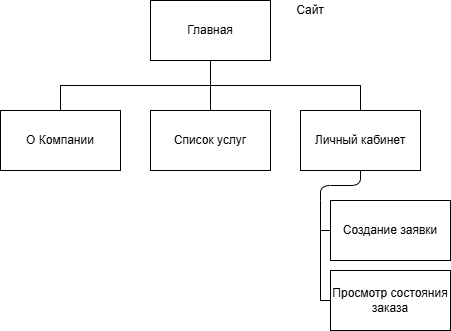

The diagram above was exported from draw.io. Its source (the exported page's mxGraphModel, read from the mxfile embedded in the PNG):
<mxGraphModel dx="1418" dy="794" grid="1" gridSize="10" guides="1" tooltips="1" connect="1" arrows="1" fold="1" page="1" pageScale="1" pageWidth="827" pageHeight="1169" math="0" shadow="0">
  <root>
    <mxCell id="0" />
    <mxCell id="1" parent="0" />
    <mxCell id="mk4pd7xicf5iKf7qVjJR-1" edge="1" parent="1" source="mk4pd7xicf5iKf7qVjJR-2" style="edgeStyle=orthogonalEdgeStyle;html=1;exitX=0.5;exitY=1;exitDx=0;exitDy=0;entryX=0.5;entryY=0;entryDx=0;entryDy=0;rounded=0;curved=0;endArrow=none;endFill=0;" target="mk4pd7xicf5iKf7qVjJR-3">
      <mxGeometry relative="1" as="geometry">
        <mxPoint x="420.344827586207" y="230" as="targetPoint" />
      </mxGeometry>
    </mxCell>
    <mxCell id="mk4pd7xicf5iKf7qVjJR-2" parent="1" style="rounded=0;whiteSpace=wrap;html=1;" value="Главная" vertex="1">
      <mxGeometry height="60" width="120" x="320" y="140" as="geometry" />
    </mxCell>
    <mxCell id="mk4pd7xicf5iKf7qVjJR-3" parent="1" style="rounded=0;whiteSpace=wrap;html=1;" value="О Компании" vertex="1">
      <mxGeometry height="60" width="120" x="170" y="250" as="geometry" />
    </mxCell>
    <mxCell id="mk4pd7xicf5iKf7qVjJR-4" parent="1" style="rounded=0;whiteSpace=wrap;html=1;" value="Список услуг" vertex="1">
      <mxGeometry height="60" width="120" x="320" y="250" as="geometry" />
    </mxCell>
    <mxCell id="mk4pd7xicf5iKf7qVjJR-5" parent="1" style="rounded=0;whiteSpace=wrap;html=1;" value="Личный кабинет" vertex="1">
      <mxGeometry height="60" width="120" x="470" y="250" as="geometry" />
    </mxCell>
    <mxCell id="mk4pd7xicf5iKf7qVjJR-6" parent="1" style="rounded=0;whiteSpace=wrap;html=1;" value="Создание заявки" vertex="1">
      <mxGeometry height="60" width="120" x="500" y="340" as="geometry" />
    </mxCell>
    <mxCell id="mk4pd7xicf5iKf7qVjJR-7" parent="1" style="rounded=0;whiteSpace=wrap;html=1;" value="Просмотр состояния заказа" vertex="1">
      <mxGeometry height="60" width="120" x="500" y="410" as="geometry" />
    </mxCell>
    <mxCell id="mk4pd7xicf5iKf7qVjJR-8" edge="1" parent="1" source="mk4pd7xicf5iKf7qVjJR-2" style="edgeStyle=orthogonalEdgeStyle;html=1;exitX=0.5;exitY=1;exitDx=0;exitDy=0;rounded=0;curved=0;endArrow=none;endFill=0;" target="mk4pd7xicf5iKf7qVjJR-4">
      <mxGeometry relative="1" as="geometry">
        <mxPoint x="430" y="210" as="sourcePoint" />
        <mxPoint x="240" y="260" as="targetPoint" />
      </mxGeometry>
    </mxCell>
    <mxCell id="mk4pd7xicf5iKf7qVjJR-9" edge="1" parent="1" source="mk4pd7xicf5iKf7qVjJR-2" style="edgeStyle=orthogonalEdgeStyle;html=1;exitX=0.5;exitY=1;exitDx=0;exitDy=0;rounded=0;curved=0;endArrow=none;endFill=0;" target="mk4pd7xicf5iKf7qVjJR-5">
      <mxGeometry relative="1" as="geometry">
        <mxPoint x="430" y="210" as="sourcePoint" />
        <mxPoint x="390" y="260" as="targetPoint" />
      </mxGeometry>
    </mxCell>
    <mxCell id="mk4pd7xicf5iKf7qVjJR-10" edge="1" parent="1" source="mk4pd7xicf5iKf7qVjJR-11" style="edgeStyle=orthogonalEdgeStyle;html=1;exitX=0.5;exitY=1;exitDx=0;exitDy=0;entryX=0.5;entryY=0;entryDx=0;entryDy=0;rounded=0;curved=0;endArrow=none;endFill=0;" target="mk4pd7xicf5iKf7qVjJR-12">
      <mxGeometry relative="1" as="geometry">
        <mxPoint x="420.344827586207" y="230" as="targetPoint" />
      </mxGeometry>
    </mxCell>
    <mxCell id="mk4pd7xicf5iKf7qVjJR-11" parent="1" style="rounded=0;whiteSpace=wrap;html=1;" value="Главная" vertex="1">
      <mxGeometry height="60" width="120" x="320" y="140" as="geometry" />
    </mxCell>
    <mxCell id="mk4pd7xicf5iKf7qVjJR-12" parent="1" style="rounded=0;whiteSpace=wrap;html=1;" value="О Компании" vertex="1">
      <mxGeometry height="60" width="120" x="170" y="250" as="geometry" />
    </mxCell>
    <mxCell id="mk4pd7xicf5iKf7qVjJR-13" parent="1" style="rounded=0;whiteSpace=wrap;html=1;" value="Список услуг" vertex="1">
      <mxGeometry height="60" width="120" x="320" y="250" as="geometry" />
    </mxCell>
    <mxCell id="mk4pd7xicf5iKf7qVjJR-14" parent="1" style="rounded=0;whiteSpace=wrap;html=1;" value="Личный кабинет" vertex="1">
      <mxGeometry height="60" width="120" x="470" y="250" as="geometry" />
    </mxCell>
    <mxCell id="mk4pd7xicf5iKf7qVjJR-15" edge="1" parent="1" source="mk4pd7xicf5iKf7qVjJR-11" style="edgeStyle=orthogonalEdgeStyle;html=1;exitX=0.5;exitY=1;exitDx=0;exitDy=0;rounded=0;curved=0;endArrow=none;endFill=0;" target="mk4pd7xicf5iKf7qVjJR-13">
      <mxGeometry relative="1" as="geometry">
        <mxPoint x="430" y="210" as="sourcePoint" />
        <mxPoint x="240" y="260" as="targetPoint" />
      </mxGeometry>
    </mxCell>
    <mxCell id="mk4pd7xicf5iKf7qVjJR-16" edge="1" parent="1" source="mk4pd7xicf5iKf7qVjJR-11" style="edgeStyle=orthogonalEdgeStyle;html=1;exitX=0.5;exitY=1;exitDx=0;exitDy=0;rounded=0;curved=0;endArrow=none;endFill=0;" target="mk4pd7xicf5iKf7qVjJR-14">
      <mxGeometry relative="1" as="geometry">
        <mxPoint x="430" y="210" as="sourcePoint" />
        <mxPoint x="390" y="260" as="targetPoint" />
      </mxGeometry>
    </mxCell>
    <mxCell id="mk4pd7xicf5iKf7qVjJR-17" parent="1" style="text;html=1;whiteSpace=wrap;strokeColor=none;fillColor=none;align=center;verticalAlign=middle;rounded=0;" value="Сайт" vertex="1">
      <mxGeometry height="20" width="60" x="450" y="140" as="geometry" />
    </mxCell>
    <mxCell id="mk4pd7xicf5iKf7qVjJR-18" edge="1" parent="1" style="edgeStyle=orthogonalEdgeStyle;html=1;rounded=1;curved=0;endArrow=none;endFill=0;entryX=0.5;entryY=1;entryDx=0;entryDy=0;" target="mk4pd7xicf5iKf7qVjJR-14">
      <mxGeometry relative="1" as="geometry">
        <mxPoint x="490" y="340" as="sourcePoint" />
        <mxPoint x="542" y="310" as="targetPoint" />
      </mxGeometry>
    </mxCell>
    <mxCell id="mk4pd7xicf5iKf7qVjJR-19" edge="1" parent="1" source="mk4pd7xicf5iKf7qVjJR-6" style="edgeStyle=orthogonalEdgeStyle;html=1;rounded=0;curved=0;endArrow=none;endFill=0;exitX=0;exitY=0.5;exitDx=0;exitDy=0;">
      <mxGeometry relative="1" as="geometry">
        <mxPoint x="500" y="370" as="sourcePoint" />
        <mxPoint x="490" y="340" as="targetPoint" />
      </mxGeometry>
    </mxCell>
    <mxCell id="mk4pd7xicf5iKf7qVjJR-20" edge="1" parent="1" source="mk4pd7xicf5iKf7qVjJR-7" style="edgeStyle=orthogonalEdgeStyle;html=1;rounded=0;curved=0;endArrow=none;endFill=0;exitX=0;exitY=0.5;exitDx=0;exitDy=0;">
      <mxGeometry relative="1" as="geometry">
        <mxPoint x="500" y="420" as="sourcePoint" />
        <mxPoint x="490" y="360" as="targetPoint" />
      </mxGeometry>
    </mxCell>
  </root>
</mxGraphModel>